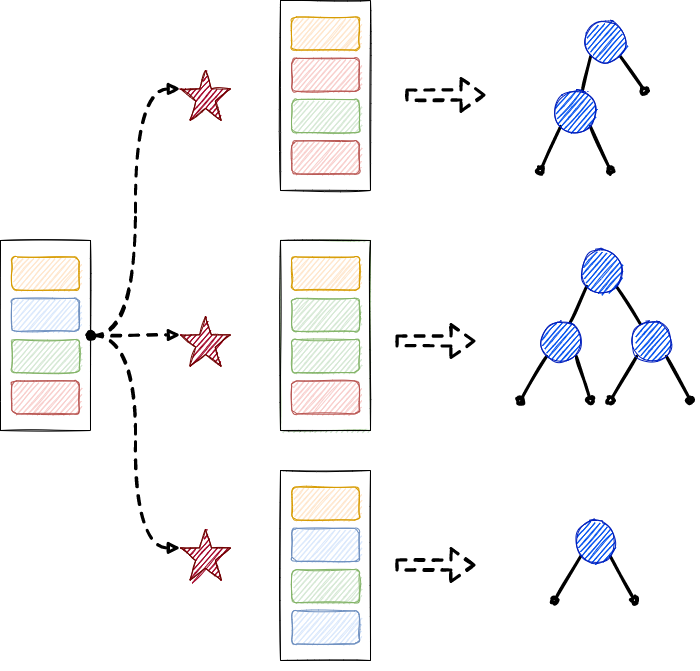

The diagram above was exported from draw.io. Its source (the exported page's mxGraphModel, read from the mxfile embedded in the PNG):
<mxGraphModel dx="1350" dy="878" grid="1" gridSize="10" guides="1" tooltips="1" connect="1" arrows="1" fold="1" page="1" pageScale="1" pageWidth="850" pageHeight="1100" math="0" shadow="0">
  <root>
    <mxCell id="0" />
    <mxCell id="1" parent="0" />
    <mxCell id="2" value="" style="group;sketch=1;" vertex="1" connectable="0" parent="1">
      <mxGeometry x="30" y="290" width="90" height="190" as="geometry" />
    </mxCell>
    <mxCell id="3" value="" style="rounded=0;whiteSpace=wrap;html=1;sketch=1;" vertex="1" parent="2">
      <mxGeometry width="90" height="190" as="geometry" />
    </mxCell>
    <mxCell id="4" value="" style="rounded=1;whiteSpace=wrap;html=1;fillColor=#f8cecc;strokeColor=#b85450;sketch=1;" vertex="1" parent="2">
      <mxGeometry x="11.25" y="140.43478260869566" width="67.5" height="33.04347826086956" as="geometry" />
    </mxCell>
    <mxCell id="5" value="" style="rounded=1;whiteSpace=wrap;html=1;fillColor=#d5e8d4;strokeColor=#82b366;sketch=1;" vertex="1" parent="2">
      <mxGeometry x="11.25" y="99.1304347826087" width="67.5" height="33.04347826086956" as="geometry" />
    </mxCell>
    <mxCell id="6" value="" style="rounded=1;whiteSpace=wrap;html=1;fillColor=#dae8fc;strokeColor=#6c8ebf;sketch=1;" vertex="1" parent="2">
      <mxGeometry x="11.25" y="57.82608695652174" width="67.5" height="33.04347826086956" as="geometry" />
    </mxCell>
    <mxCell id="7" value="" style="rounded=1;whiteSpace=wrap;html=1;fillColor=#ffe6cc;strokeColor=#d79b00;sketch=1;" vertex="1" parent="2">
      <mxGeometry x="11.25" y="16.52173913043478" width="67.5" height="33.04347826086956" as="geometry" />
    </mxCell>
    <mxCell id="8" value="" style="group;sketch=1;" vertex="1" connectable="0" parent="1">
      <mxGeometry x="310" y="50" width="90" height="190" as="geometry" />
    </mxCell>
    <mxCell id="9" value="" style="rounded=0;whiteSpace=wrap;html=1;sketch=1;" vertex="1" parent="8">
      <mxGeometry width="90" height="190" as="geometry" />
    </mxCell>
    <mxCell id="10" value="" style="rounded=1;whiteSpace=wrap;html=1;fillColor=#f8cecc;strokeColor=#b85450;sketch=1;" vertex="1" parent="8">
      <mxGeometry x="11.25" y="140.43478260869566" width="67.5" height="33.04347826086956" as="geometry" />
    </mxCell>
    <mxCell id="11" value="" style="rounded=1;whiteSpace=wrap;html=1;fillColor=#d5e8d4;strokeColor=#82b366;sketch=1;" vertex="1" parent="8">
      <mxGeometry x="11.25" y="99.1304347826087" width="67.5" height="33.04347826086956" as="geometry" />
    </mxCell>
    <mxCell id="12" value="" style="rounded=1;whiteSpace=wrap;html=1;fillColor=#f8cecc;strokeColor=#b85450;sketch=1;" vertex="1" parent="8">
      <mxGeometry x="11.25" y="57.82608695652174" width="67.5" height="33.04347826086956" as="geometry" />
    </mxCell>
    <mxCell id="13" value="" style="rounded=1;whiteSpace=wrap;html=1;fillColor=#ffe6cc;strokeColor=#d79b00;sketch=1;" vertex="1" parent="8">
      <mxGeometry x="11.25" y="16.52173913043478" width="67.5" height="33.04347826086956" as="geometry" />
    </mxCell>
    <mxCell id="14" value="" style="group;fillColor=#d5e8d4;strokeColor=#82b366;sketch=1;" vertex="1" connectable="0" parent="1">
      <mxGeometry x="310" y="290" width="90" height="190" as="geometry" />
    </mxCell>
    <mxCell id="15" value="" style="rounded=0;whiteSpace=wrap;html=1;sketch=1;" vertex="1" parent="14">
      <mxGeometry width="90" height="190" as="geometry" />
    </mxCell>
    <mxCell id="16" value="" style="rounded=1;whiteSpace=wrap;html=1;fillColor=#f8cecc;strokeColor=#b85450;sketch=1;" vertex="1" parent="14">
      <mxGeometry x="11.25" y="140.43478260869566" width="67.5" height="33.04347826086956" as="geometry" />
    </mxCell>
    <mxCell id="17" value="" style="rounded=1;whiteSpace=wrap;html=1;fillColor=#d5e8d4;strokeColor=#82b366;sketch=1;" vertex="1" parent="14">
      <mxGeometry x="11.25" y="99.1304347826087" width="67.5" height="33.04347826086956" as="geometry" />
    </mxCell>
    <mxCell id="18" value="" style="rounded=1;whiteSpace=wrap;html=1;fillColor=#d5e8d4;strokeColor=#82b366;sketch=1;" vertex="1" parent="14">
      <mxGeometry x="11.25" y="57.82608695652174" width="67.5" height="33.04347826086956" as="geometry" />
    </mxCell>
    <mxCell id="19" value="" style="rounded=1;whiteSpace=wrap;html=1;fillColor=#ffe6cc;strokeColor=#d79b00;sketch=1;" vertex="1" parent="14">
      <mxGeometry x="11.25" y="16.52173913043478" width="67.5" height="33.04347826086956" as="geometry" />
    </mxCell>
    <mxCell id="20" value="" style="group;sketch=1;" vertex="1" connectable="0" parent="1">
      <mxGeometry x="310" y="520" width="90" height="190" as="geometry" />
    </mxCell>
    <mxCell id="21" value="" style="rounded=0;whiteSpace=wrap;html=1;sketch=1;" vertex="1" parent="20">
      <mxGeometry width="90" height="190" as="geometry" />
    </mxCell>
    <mxCell id="22" value="" style="rounded=1;whiteSpace=wrap;html=1;fillColor=#dae8fc;strokeColor=#6c8ebf;sketch=1;" vertex="1" parent="20">
      <mxGeometry x="11.25" y="140.43478260869566" width="67.5" height="33.04347826086956" as="geometry" />
    </mxCell>
    <mxCell id="23" value="" style="rounded=1;whiteSpace=wrap;html=1;fillColor=#d5e8d4;strokeColor=#82b366;sketch=1;" vertex="1" parent="20">
      <mxGeometry x="11.25" y="99.1304347826087" width="67.5" height="33.04347826086956" as="geometry" />
    </mxCell>
    <mxCell id="24" value="" style="rounded=1;whiteSpace=wrap;html=1;fillColor=#dae8fc;strokeColor=#6c8ebf;sketch=1;" vertex="1" parent="20">
      <mxGeometry x="11.25" y="57.82608695652174" width="67.5" height="33.04347826086956" as="geometry" />
    </mxCell>
    <mxCell id="25" value="" style="rounded=1;whiteSpace=wrap;html=1;fillColor=#ffe6cc;strokeColor=#d79b00;sketch=1;" vertex="1" parent="20">
      <mxGeometry x="11.25" y="16.52173913043478" width="67.5" height="33.04347826086956" as="geometry" />
    </mxCell>
    <mxCell id="26" value="" style="group;flipH=1;sketch=1;" vertex="1" connectable="0" parent="1">
      <mxGeometry x="574" y="550" width="120" height="170" as="geometry" />
    </mxCell>
    <mxCell id="27" value="" style="endArrow=none;html=1;rounded=0;startArrow=oval;startFill=1;endFill=0;strokeWidth=3;sketch=1;entryX=0;entryY=1;entryDx=0;entryDy=0;" edge="1" parent="26" target="29">
      <mxGeometry width="50" height="50" relative="1" as="geometry">
        <mxPoint x="10" y="100" as="sourcePoint" />
        <mxPoint x="50" y="40" as="targetPoint" />
      </mxGeometry>
    </mxCell>
    <mxCell id="28" value="" style="endArrow=none;html=1;rounded=0;startArrow=oval;startFill=1;endFill=0;strokeWidth=3;sketch=1;entryX=1;entryY=1;entryDx=0;entryDy=0;" edge="1" parent="26" target="29">
      <mxGeometry width="50" height="50" relative="1" as="geometry">
        <mxPoint x="90" y="100" as="sourcePoint" />
        <mxPoint x="50" y="40" as="targetPoint" />
      </mxGeometry>
    </mxCell>
    <mxCell id="29" value="" style="ellipse;whiteSpace=wrap;html=1;aspect=fixed;fillColor=#0050ef;fontColor=#ffffff;strokeColor=#001DBC;sketch=1;" vertex="1" parent="26">
      <mxGeometry x="30" y="20" width="42" height="42" as="geometry" />
    </mxCell>
    <mxCell id="30" value="" style="verticalLabelPosition=bottom;verticalAlign=top;html=1;shape=mxgraph.basic.star;fillColor=#a20025;fontColor=#ffffff;strokeColor=#6F0000;sketch=1;" vertex="1" parent="1">
      <mxGeometry x="210" y="120" width="50" height="50" as="geometry" />
    </mxCell>
    <mxCell id="31" value="" style="verticalLabelPosition=bottom;verticalAlign=top;html=1;shape=mxgraph.basic.star;fillColor=#a20025;fontColor=#ffffff;strokeColor=#6F0000;sketch=1;" vertex="1" parent="1">
      <mxGeometry x="210" y="366" width="50" height="50" as="geometry" />
    </mxCell>
    <mxCell id="32" value="" style="verticalLabelPosition=bottom;verticalAlign=top;html=1;shape=mxgraph.basic.star;fillColor=#a20025;fontColor=#ffffff;strokeColor=#6F0000;sketch=1;" vertex="1" parent="1">
      <mxGeometry x="210" y="578.5" width="50" height="51.5" as="geometry" />
    </mxCell>
    <mxCell id="33" style="edgeStyle=orthogonalEdgeStyle;rounded=0;orthogonalLoop=1;jettySize=auto;html=1;entryX=0;entryY=0.367;entryDx=0;entryDy=0;entryPerimeter=0;startArrow=oval;startFill=1;endArrow=block;endFill=1;strokeWidth=3;curved=1;sketch=1;dashed=1;" edge="1" source="3" target="30" parent="1">
      <mxGeometry relative="1" as="geometry" />
    </mxCell>
    <mxCell id="34" style="edgeStyle=orthogonalEdgeStyle;curved=1;rounded=0;sketch=1;orthogonalLoop=1;jettySize=auto;html=1;entryX=0;entryY=0.367;entryDx=0;entryDy=0;entryPerimeter=0;startArrow=oval;startFill=1;endArrow=block;endFill=1;strokeWidth=3;dashed=1;" edge="1" target="31" parent="1">
      <mxGeometry relative="1" as="geometry">
        <mxPoint x="120" y="385" as="sourcePoint" />
      </mxGeometry>
    </mxCell>
    <mxCell id="35" style="edgeStyle=orthogonalEdgeStyle;curved=1;rounded=0;sketch=1;orthogonalLoop=1;jettySize=auto;html=1;entryX=0;entryY=0.367;entryDx=0;entryDy=0;entryPerimeter=0;startArrow=oval;startFill=1;endArrow=block;endFill=1;strokeWidth=3;exitX=1;exitY=0.5;exitDx=0;exitDy=0;dashed=1;" edge="1" source="3" target="32" parent="1">
      <mxGeometry relative="1" as="geometry">
        <mxPoint x="120" y="380" as="sourcePoint" />
      </mxGeometry>
    </mxCell>
    <mxCell id="36" value="" style="group;sketch=1;" vertex="1" connectable="0" parent="1">
      <mxGeometry x="570" y="70" width="104" height="150" as="geometry" />
    </mxCell>
    <mxCell id="37" value="" style="endArrow=none;html=1;rounded=0;startArrow=none;startFill=0;endFill=0;strokeWidth=3;sketch=1;exitX=0.667;exitY=0;exitDx=0;exitDy=0;exitPerimeter=0;entryX=0;entryY=1;entryDx=0;entryDy=0;" edge="1" parent="36" source="42" target="41">
      <mxGeometry width="50" height="50" relative="1" as="geometry">
        <mxPoint x="34" y="90" as="sourcePoint" />
        <mxPoint x="64" y="20" as="targetPoint" />
      </mxGeometry>
    </mxCell>
    <mxCell id="38" value="" style="endArrow=none;html=1;rounded=0;startArrow=oval;startFill=1;endFill=0;strokeWidth=3;sketch=1;entryX=1;entryY=1;entryDx=0;entryDy=0;" edge="1" parent="36" target="41">
      <mxGeometry width="50" height="50" relative="1" as="geometry">
        <mxPoint x="104" y="70" as="sourcePoint" />
        <mxPoint x="64" y="20" as="targetPoint" />
      </mxGeometry>
    </mxCell>
    <mxCell id="39" value="" style="endArrow=oval;html=1;rounded=0;startArrow=none;startFill=0;endFill=1;strokeWidth=3;sketch=1;exitX=0;exitY=1;exitDx=0;exitDy=0;" edge="1" parent="36" source="42">
      <mxGeometry width="50" height="50" relative="1" as="geometry">
        <mxPoint x="34" y="80" as="sourcePoint" />
        <mxPoint y="150" as="targetPoint" />
      </mxGeometry>
    </mxCell>
    <mxCell id="40" value="" style="endArrow=oval;html=1;rounded=0;startArrow=none;startFill=0;endFill=1;strokeWidth=3;sketch=1;exitX=1;exitY=1;exitDx=0;exitDy=0;" edge="1" parent="36" source="42">
      <mxGeometry width="50" height="50" relative="1" as="geometry">
        <mxPoint x="34" y="90" as="sourcePoint" />
        <mxPoint x="70" y="150" as="targetPoint" />
      </mxGeometry>
    </mxCell>
    <mxCell id="41" value="" style="ellipse;whiteSpace=wrap;html=1;aspect=fixed;fillColor=#0050ef;fontColor=#ffffff;strokeColor=#001DBC;sketch=1;" vertex="1" parent="36">
      <mxGeometry x="44" width="42" height="42" as="geometry" />
    </mxCell>
    <mxCell id="42" value="" style="ellipse;whiteSpace=wrap;html=1;aspect=fixed;fillColor=#0050ef;fontColor=#ffffff;strokeColor=#001DBC;sketch=1;" vertex="1" parent="36">
      <mxGeometry x="14" y="70" width="42" height="42" as="geometry" />
    </mxCell>
    <mxCell id="43" value="" style="endArrow=none;html=1;rounded=0;startArrow=none;startFill=0;endFill=0;strokeWidth=3;sketch=1;entryX=0;entryY=1;entryDx=0;entryDy=0;" edge="1" source="48" target="47" parent="1">
      <mxGeometry width="50" height="50" relative="1" as="geometry">
        <mxPoint x="600" y="390" as="sourcePoint" />
        <mxPoint x="630" y="320" as="targetPoint" />
      </mxGeometry>
    </mxCell>
    <mxCell id="44" value="" style="endArrow=none;html=1;rounded=0;startArrow=none;startFill=0;endFill=0;strokeWidth=3;sketch=1;entryX=1;entryY=1;entryDx=0;entryDy=0;" edge="1" source="51" target="47" parent="1">
      <mxGeometry width="50" height="50" relative="1" as="geometry">
        <mxPoint x="670" y="390" as="sourcePoint" />
        <mxPoint x="630" y="320" as="targetPoint" />
      </mxGeometry>
    </mxCell>
    <mxCell id="45" value="" style="endArrow=oval;html=1;rounded=0;startArrow=none;startFill=0;endFill=1;strokeWidth=3;exitX=0;exitY=1;exitDx=0;exitDy=0;sketch=1;" edge="1" source="48" parent="1">
      <mxGeometry width="50" height="50" relative="1" as="geometry">
        <mxPoint x="600" y="390" as="sourcePoint" />
        <mxPoint x="550" y="450" as="targetPoint" />
      </mxGeometry>
    </mxCell>
    <mxCell id="46" value="" style="endArrow=oval;html=1;rounded=0;startArrow=none;startFill=0;endFill=1;strokeWidth=3;exitX=1;exitY=1;exitDx=0;exitDy=0;sketch=1;" edge="1" source="48" parent="1">
      <mxGeometry width="50" height="50" relative="1" as="geometry">
        <mxPoint x="600" y="390" as="sourcePoint" />
        <mxPoint x="620" y="450" as="targetPoint" />
      </mxGeometry>
    </mxCell>
    <mxCell id="47" value="" style="ellipse;whiteSpace=wrap;html=1;aspect=fixed;fillColor=#0050ef;fontColor=#ffffff;strokeColor=#001DBC;sketch=1;" vertex="1" parent="1">
      <mxGeometry x="610" y="300" width="42" height="42" as="geometry" />
    </mxCell>
    <mxCell id="48" value="" style="ellipse;whiteSpace=wrap;html=1;aspect=fixed;fillColor=#0050ef;fontColor=#ffffff;strokeColor=#001DBC;sketch=1;" vertex="1" parent="1">
      <mxGeometry x="570" y="370" width="42" height="42" as="geometry" />
    </mxCell>
    <mxCell id="49" value="" style="endArrow=oval;html=1;rounded=0;startArrow=none;startFill=0;endFill=1;strokeWidth=3;exitX=0;exitY=1;exitDx=0;exitDy=0;sketch=1;" edge="1" source="51" parent="1">
      <mxGeometry width="50" height="50" relative="1" as="geometry">
        <mxPoint x="660" y="360" as="sourcePoint" />
        <mxPoint x="640" y="450" as="targetPoint" />
      </mxGeometry>
    </mxCell>
    <mxCell id="50" value="" style="endArrow=oval;html=1;rounded=0;startArrow=none;startFill=0;endFill=1;strokeWidth=3;exitX=1;exitY=1;exitDx=0;exitDy=0;sketch=1;" edge="1" source="51" parent="1">
      <mxGeometry width="50" height="50" relative="1" as="geometry">
        <mxPoint x="670" y="390" as="sourcePoint" />
        <mxPoint x="720" y="450" as="targetPoint" />
      </mxGeometry>
    </mxCell>
    <mxCell id="51" value="" style="ellipse;whiteSpace=wrap;html=1;aspect=fixed;fillColor=#0050ef;fontColor=#ffffff;strokeColor=#001DBC;sketch=1;" vertex="1" parent="1">
      <mxGeometry x="660" y="370" width="42" height="42" as="geometry" />
    </mxCell>
    <mxCell id="52" value="" style="shape=flexArrow;endArrow=classic;html=1;rounded=0;dashed=1;sketch=1;strokeWidth=3;curved=1;width=8;endSize=6.67;" edge="1" parent="1">
      <mxGeometry width="50" height="50" relative="1" as="geometry">
        <mxPoint x="425" y="390.5" as="sourcePoint" />
        <mxPoint x="505" y="390.5" as="targetPoint" />
      </mxGeometry>
    </mxCell>
    <mxCell id="53" value="" style="shape=flexArrow;endArrow=classic;html=1;rounded=0;dashed=1;sketch=1;strokeWidth=3;curved=1;width=8;endSize=6.67;" edge="1" parent="1">
      <mxGeometry width="50" height="50" relative="1" as="geometry">
        <mxPoint x="435" y="144.5" as="sourcePoint" />
        <mxPoint x="515" y="144.5" as="targetPoint" />
      </mxGeometry>
    </mxCell>
    <mxCell id="54" value="" style="shape=flexArrow;endArrow=classic;html=1;rounded=0;dashed=1;sketch=1;strokeWidth=3;curved=1;width=8;endSize=6.67;" edge="1" parent="1">
      <mxGeometry width="50" height="50" relative="1" as="geometry">
        <mxPoint x="425" y="614.5" as="sourcePoint" />
        <mxPoint x="505" y="614.5" as="targetPoint" />
      </mxGeometry>
    </mxCell>
  </root>
</mxGraphModel>